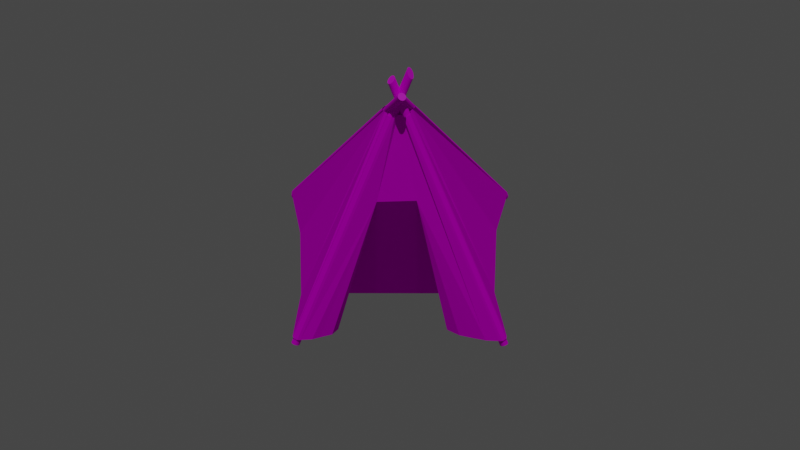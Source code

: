 # Source: camp.blend  (saved by Blender 2.81.16; exported with 4.5.12 LTS)
import bpy
from mathutils import Matrix  # noqa: F401  (used for matrix-valued properties, if any)

bpy.ops.wm.read_factory_settings(use_empty=True)
scene = bpy.context.scene
scene.name = 'Scene'

# ---- collections
col_collection_2 = bpy.data.collections.new('Collection 2'); scene.collection.children.link(col_collection_2)

# ---- images (referenced by path relative to the original .blend; pixels are not part of the script)
import os
ASSET_DIR = os.environ.get("B2B_ASSET_DIR", "")  # directory of the original .blend (textures are referenced by path, not embedded)
HERE = os.path.dirname(os.path.abspath(__file__))  # packed textures are extracted next to this script under _unpacked/

def load_image(name, relpath, width, height, colorspace="sRGB"):
    """Load a texture the original file referenced (path relative to the .blend, or extracted next to this script)."""
    p = next((c for c in (os.path.join(HERE, relpath), os.path.join(ASSET_DIR, relpath)) if relpath and os.path.exists(c)), "")
    if p:
        img = bpy.data.images.load(p, check_existing=True)
        img.name = name
    else:  # same state as the original file: an image datablock whose file is absent (Cycles renders it pink)
        img = bpy.data.images.new(name, width, height)
        img.source = "FILE"
        img.filepath = "//" + (relpath or name)
    img.colorspace_settings.name = colorspace
    return img
img_bark_jpg = load_image('bark.jpg', 'bark.jpg', 1024, 1024, 'sRGB')
img_crosswood_jpg = load_image('crosswood.jpg', 'crosswood.jpg', 1024, 1024, 'sRGB')
img_buckskin_jpg = load_image('buckskin.jpg', 'buckskin.jpg', 1024, 1024, 'sRGB')

# ---- materials (node trees are filled in below, after node groups)
mat_material_004 = bpy.data.materials.new('Material.004')
mat_material_004.use_transparent_shadow = False
mat_material_003 = bpy.data.materials.new('Material.003')
mat_material_003.use_transparent_shadow = False
mat_material_001 = bpy.data.materials.new('Material.001')
mat_material_001.use_transparent_shadow = False

# ---- material node trees
mat_material_004.use_nodes = True; mat_material_004.node_tree.nodes.clear()
_N = mat_material_004.node_tree.nodes; _L = mat_material_004.node_tree.links
n0 = _N.new('ShaderNodeOutputMaterial'); n0.name = 'Material Output'; n0.location = (300, 300)
n1 = _N.new('ShaderNodeBsdfPrincipled'); n1.name = 'Principled BSDF'; n1.location = (10, 300)
n1.distribution = 'GGX'
n1.subsurface_method = 'BURLEY'
n1.inputs[3].default_value = 1.45
n1.inputs[13].default_value = 0.0
n1.inputs[27].default_value = (0.0, 0.0, 0.0, 1.0)
n1.inputs[28].default_value = 1.0
n2 = _N.new('ShaderNodeTexImage'); n2.name = 'Image Texture'; n2.location = (-280, 280)
n2.image = img_bark_jpg
_L.new(n1.outputs[0], n0.inputs[0])
_L.new(n2.outputs[0], n1.inputs[0])
n0.is_active_output = True
mat_material_003.use_nodes = True; mat_material_003.node_tree.nodes.clear()
_N = mat_material_003.node_tree.nodes; _L = mat_material_003.node_tree.links
n0 = _N.new('ShaderNodeOutputMaterial'); n0.name = 'Material Output'; n0.location = (300, 300)
n1 = _N.new('ShaderNodeBsdfPrincipled'); n1.name = 'Principled BSDF'; n1.location = (10, 300)
n1.distribution = 'GGX'
n1.subsurface_method = 'BURLEY'
n1.inputs[3].default_value = 1.45
n1.inputs[27].default_value = (0.0, 0.0, 0.0, 1.0)
n1.inputs[28].default_value = 1.0
n2 = _N.new('ShaderNodeTexImage'); n2.name = 'Image Texture'; n2.location = (-280, 280)
n2.image = img_crosswood_jpg
_L.new(n1.outputs[0], n0.inputs[0])
_L.new(n2.outputs[0], n1.inputs[0])
n0.is_active_output = True
mat_material_001.use_nodes = True; mat_material_001.node_tree.nodes.clear()
_N = mat_material_001.node_tree.nodes; _L = mat_material_001.node_tree.links
n0 = _N.new('ShaderNodeOutputMaterial'); n0.name = 'Material Output'; n0.location = (300, 300)
n1 = _N.new('ShaderNodeBsdfPrincipled'); n1.name = 'Principled BSDF'; n1.location = (10, 300)
n1.distribution = 'GGX'
n1.subsurface_method = 'BURLEY'
n1.inputs[3].default_value = 1.45
n1.inputs[13].default_value = 0.0
n1.inputs[27].default_value = (0.0, 0.0, 0.0, 1.0)
n1.inputs[28].default_value = 1.0
n2 = _N.new('ShaderNodeTexImage'); n2.name = 'Image Texture'; n2.location = (-280, 280)
n2.image = img_buckskin_jpg
_L.new(n1.outputs[0], n0.inputs[0])
_L.new(n2.outputs[0], n1.inputs[0])
n0.is_active_output = True

# ---- world
world_world = bpy.data.worlds.new('World'); scene.world = world_world
world_world.use_nodes = True; world_world.node_tree.nodes.clear()
_N = world_world.node_tree.nodes; _L = world_world.node_tree.links
n0 = _N.new('ShaderNodeOutputWorld'); n0.name = 'World Output'; n0.location = (300, 300)
n1 = _N.new('ShaderNodeBackground'); n1.name = 'Background'; n1.location = (10, 300)
n1.inputs[0].default_value = (0.05088, 0.05088, 0.05088, 1.0)
_L.new(n1.outputs[0], n0.inputs[0])
n0.is_active_output = True
world_world.color = (0.05088, 0.05088, 0.05088)
world_world.use_sun_shadow = False
world_world.sun_shadow_jitter_overblur = 0.0

# ---- cameras
cam_camera_002 = bpy.data.cameras.new('Camera.002')
cam_camera_002.type = 'ORTHO'
cam_camera_002.ortho_scale = 7.2
cam_camera = bpy.data.cameras.new('Camera')
cam_camera.type = 'ORTHO'

# ---- lights
light_sun = bpy.data.lights.new('Sun', 'SUN')
light_sun.transmission_factor = 0.0
light_sun.energy = 1.0
light_sun.shadow_soft_size = 0.125

# ---- meshes
me_cylinder_001 = bpy.data.meshes.new('Cylinder.001')
me_cylinder_001.from_pydata([(0.0, 1.0, -1.0), (12.79, 1.0, 1.414), (0.1951, 0.9808, -1.0), (12.98, 0.9808, 1.414), (0.3827, 0.9239, -1.0), (13.17, 0.9239, 1.415), (0.5556, 0.8315, -1.0), (13.35, 0.8315, 1.417), (0.7071, 0.7071, -1.0), (13.5, 0.7071, 1.42), (0.8315, 0.5556, -1.0), (13.62, 0.5556, 1.423), (0.9239, 0.3827, -1.0), (13.71, 0.3827, 1.427), (0.9808, 0.1951, -1.0), (13.77, 0.1951, 1.43), (1.0, 7.55e-08, -1.0), (13.79, 1.105e-06, 1.434), (0.9808, -0.1951, -1.0), (13.77, -0.1951, 1.438), (0.9239, -0.3827, -1.0), (13.71, -0.3827, 1.442), (0.8315, -0.5556, -1.0), (13.62, -0.5556, 1.446), (0.7071, -0.7071, -1.0), (13.5, -0.7071, 1.449), (0.5556, -0.8315, -1.0), (13.35, -0.8315, 1.452), (0.3827, -0.9239, -1.0), (13.17, -0.9239, 1.453), (0.1951, -0.9808, -1.0), (12.98, -0.9808, 1.455), (-3.258e-07, -1.0, -1.0), (12.79, -1.0, 1.455), (-0.1951, -0.9808, -1.0), (12.59, -0.9808, 1.455), (-0.3827, -0.9239, -1.0), (12.41, -0.9239, 1.453), (-0.5556, -0.8315, -1.0), (12.23, -0.8315, 1.452), (-0.7071, -0.7071, -1.0), (12.08, -0.7071, 1.449), (-0.8315, -0.5556, -1.0), (11.96, -0.5556, 1.446), (-0.9239, -0.3827, -1.0), (11.87, -0.3827, 1.442), (-0.9808, -0.1951, -1.0), (11.81, -0.1951, 1.438), (-1.0, 9.656e-07, -1.0), (11.79, 2.121e-06, 1.434), (-0.9808, 0.1951, -1.0), (11.81, 0.1951, 1.43), (-0.9239, 0.3827, -1.0), (11.87, 0.3827, 1.427), (-0.8315, 0.5556, -1.0), (11.96, 0.5556, 1.423), (-0.7071, 0.7071, -1.0), (12.08, 0.7071, 1.42), (-0.5556, 0.8315, -1.0), (12.23, 0.8315, 1.417), (-0.3827, 0.9239, -1.0), (12.41, 0.9239, 1.415), (-0.1951, 0.9808, -1.0), (12.59, 0.9808, 1.414)], [], [(0, 1, 3, 2), (2, 3, 5, 4), (4, 5, 7, 6), (6, 7, 9, 8), (8, 9, 11, 10), (10, 11, 13, 12), (12, 13, 15, 14), (14, 15, 17, 16), (16, 17, 19, 18), (18, 19, 21, 20), (20, 21, 23, 22), (22, 23, 25, 24), (24, 25, 27, 26), (26, 27, 29, 28), (28, 29, 31, 30), (30, 31, 33, 32), (32, 33, 35, 34), (34, 35, 37, 36), (36, 37, 39, 38), (38, 39, 41, 40), (40, 41, 43, 42), (42, 43, 45, 44), (44, 45, 47, 46), (46, 47, 49, 48), (48, 49, 51, 50), (50, 51, 53, 52), (52, 53, 55, 54), (54, 55, 57, 56), (56, 57, 59, 58), (58, 59, 61, 60), (3, 1, 63, 61, 59, 57, 55, 53, 51, 49, 47, 45, 43, 41, 39, 37, 35, 33, 31, 29, 27, 25, 23, 21, 19, 17, 15, 13, 11, 9, 7, 5), (60, 61, 63, 62), (62, 63, 1, 0), (0, 2, 4, 6, 8, 10, 12, 14, 16, 18, 20, 22, 24, 26, 28, 30, 32, 34, 36, 38, 40, 42, 44, 46, 48, 50, 52, 54, 56, 58, 60, 62)])
me_cylinder_001.polygons.foreach_set('material_index', [0, 0, 0, 0, 0, 0, 0, 0, 0, 0, 0, 0, 0, 0, 0, 0, 0, 0, 0, 0, 0, 0, 0, 0, 0, 0, 0, 0, 0, 0, 1, 0, 0, 0])
_uv = me_cylinder_001.uv_layers.new(name='UVMap')
_uv.uv.foreach_set('vector', [0.6088, -0.8376, 0.6088, 1.902, 0.602, 1.902, 0.602, -0.8376, 0.602, -0.8376, 0.602, 1.902, 0.5952, 1.902, 0.5952, -0.8376, 0.5952, -0.8376, 0.5952, 1.902, 0.5884, 1.902, 0.5884, -0.8376, 0.5884, -0.8376, 0.5884, 1.902, 0.5816, 1.902, 0.5816, -0.8376, 0.5816, -0.8376, 0.5816, 1.902, 0.5748, 1.902, 0.5748, -0.8376, 0.5748, -0.8376, 0.5748, 1.902, 0.568, 1.902, 0.568, -0.8376, 0.568, -0.8376, 0.568, 1.902, 0.5612, 1.902, 0.5612, -0.8376, 0.5612, -0.8376, 0.5612, 1.902, 0.5544, 1.902, 0.5544, -0.8376, 0.5544, -0.8376, 0.5544, 1.902, 0.5476, 1.902, 0.5476, -0.8376, 0.5476, -0.8376, 0.5476, 1.902, 0.5408, 1.902, 0.5408, -0.8376, 0.5408, -0.8376, 0.5408, 1.902, 0.534, 1.902, 0.534, -0.8376, 0.534, -0.8376, 0.534, 1.902, 0.5272, 1.902, 0.5272, -0.8376, 0.5272, -0.8376, 0.5272, 1.902, 0.5204, 1.902, 0.5204, -0.8376, 0.5204, -0.8376, 0.5204, 1.902, 0.5136, 1.902, 0.5136, -0.8376, 0.5136, -0.8376, 0.5136, 1.902, 0.5068, 1.902, 0.5068, -0.8376, 0.5068, -0.8376, 0.5068, 1.902, 0.5, 1.902, 0.5, -0.8376, 0.5, -0.8376, 0.5, 1.902, 0.4932, 1.902, 0.4932, -0.8376, 0.4932, -0.8376, 0.4932, 1.902, 0.4864, 1.902, 0.4864, -0.8376, 0.4864, -0.8376, 0.4864, 1.902, 0.4796, 1.902, 0.4796, -0.8376, 0.4796, -0.8376, 0.4796, 1.902, 0.4728, 1.902, 0.4728, -0.8376, 0.4728, -0.8376, 0.4728, 1.902, 0.466, 1.902, 0.466, -0.8376, 0.466, -0.8376, 0.466, 1.902, 0.4592, 1.902, 0.4592, -0.8376, 0.4592, -0.8376, 0.4592, 1.902, 0.4524, 1.902, 0.4524, -0.8376, 0.4524, -0.8376, 0.4524, 1.902, 0.4456, 1.902, 0.4456, -0.8376, 0.4456, -0.8376, 0.4456, 1.902, 0.4388, 1.902, 0.4388, -0.8376, 0.4388, -0.8376, 0.4388, 1.902, 0.432, 1.902, 0.432, -0.8376, 0.432, -0.8376, 0.432, 1.902, 0.4252, 1.902, 0.4252, -0.8376, 0.4252, -0.8376, 0.4252, 1.902, 0.4184, 1.902, 0.4184, -0.8376, 0.4184, -0.8376, 0.4184, 1.902, 0.4116, 1.902, 0.4116, -0.8376, 0.4116, -0.8376, 0.4116, 1.902, 0.4048, 1.902, 0.4048, -0.8376, 0.5262, 0.7243, 0.49, 0.7287, 0.4538, 0.7243, 0.4191, 0.7112, 0.387, 0.69, 0.3589, 0.6615, 0.3359, 0.6268, 0.3188, 0.5871, 0.3082, 0.5441, 0.3046, 0.4994, 0.3082, 0.4547, 0.3188, 0.4116, 0.3359, 0.372, 0.3589, 0.3373, 0.387, 0.3088, 0.4191, 0.2876, 0.4538, 0.2745, 0.49, 0.2701, 0.5262, 0.2745, 0.5609, 0.2876, 0.593, 0.3088, 0.6211, 0.3373, 0.6441, 0.372, 0.6612, 0.4116, 0.6718, 0.4547, 0.6754, 0.4994, 0.6718, 0.5441, 0.6612, 0.5871, 0.6441, 0.6268, 0.6211, 0.6615, 0.593, 0.69, 0.5609, 0.7112, 0.4048, -0.8376, 0.4048, 1.902, 0.398, 1.902, 0.398, -0.8376, 0.398, -0.8376, 0.398, 1.902, 0.3912, 1.902, 0.3912, -0.8376, 0.75, -0.01845, 0.7968, -0.02081, 0.8418, -0.02779, 0.8833, -0.03912, 0.9197, -0.05438, 0.9496, -0.07297, 0.9717, -0.09417, 0.9854, -0.1172, 0.99, -0.1411, 0.9854, -0.165, 0.9717, -0.1881, 0.9496, -0.2093, 0.9197, -0.2278, 0.8833, -0.2431, 0.8418, -0.2544, 0.7968, -0.2614, 0.75, -0.2638, 0.7032, -0.2614, 0.6582, -0.2544, 0.6167, -0.2431, 0.5803, -0.2278, 0.5504, -0.2093, 0.5283, -0.1881, 0.5146, -0.165, 0.51, -0.1411, 0.5146, -0.1172, 0.5283, -0.09417, 0.5504, -0.07297, 0.5803, -0.05438, 0.6167, -0.03912, 0.6582, -0.02779, 0.7032, -0.02081])
me_cylinder_001.materials.append(mat_material_004)
me_cylinder_001.materials.append(mat_material_003)
me_cylinder_001.use_remesh_fix_poles = True
me_cylinder_001.use_remesh_preserve_attributes = False
me_cylinder_001.use_mirror_vertex_groups = False
me_cylinder_001.update()
me_cylinder_002 = bpy.data.meshes.new('Cylinder.002')
me_cylinder_002.from_pydata([(0.0, 1.0, -1.0), (8.307, -1.289, 1.27), (0.1951, 0.9808, -1.0), (8.502, -1.308, 1.27), (0.3827, 0.9239, -1.0), (8.69, -1.365, 1.27), (0.5556, 0.8315, -1.0), (8.863, -1.458, 1.27), (0.7071, 0.7071, -1.0), (9.014, -1.582, 1.27), (0.8315, 0.5556, -1.0), (9.139, -1.734, 1.27), (0.9239, 0.3827, -1.0), (9.231, -1.906, 1.27), (0.9808, 0.1951, -1.0), (9.288, -2.094, 1.27), (1.0, 7.55e-08, -1.0), (9.307, -2.289, 1.27), (0.9808, -0.1951, -1.0), (9.288, -2.484, 1.27), (0.9239, -0.3827, -1.0), (9.231, -2.672, 1.27), (0.8315, -0.5556, -1.0), (9.139, -2.845, 1.27), (0.7071, -0.7071, -1.0), (9.014, -2.996, 1.27), (0.5556, -0.8315, -1.0), (8.863, -3.121, 1.27), (0.3827, -0.9239, -1.0), (8.69, -3.213, 1.27), (0.1951, -0.9808, -1.0), (8.502, -3.27, 1.27), (-3.258e-07, -1.0, -1.0), (8.307, -3.289, 1.27), (-0.1951, -0.9808, -1.0), (8.112, -3.27, 1.27), (-0.3827, -0.9239, -1.0), (7.925, -3.213, 1.27), (-0.5556, -0.8315, -1.0), (7.752, -3.121, 1.27), (-0.7071, -0.7071, -1.0), (7.6, -2.996, 1.27), (-0.8315, -0.5556, -1.0), (7.476, -2.845, 1.27), (-0.9239, -0.3827, -1.0), (7.383, -2.672, 1.27), (-0.9808, -0.1951, -1.0), (7.327, -2.484, 1.27), (-1.0, 9.656e-07, -1.0), (7.307, -2.289, 1.27), (-0.9808, 0.1951, -1.0), (7.327, -2.094, 1.27), (-0.9239, 0.3827, -1.0), (7.383, -1.906, 1.27), (-0.8315, 0.5556, -1.0), (7.476, -1.734, 1.27), (-0.7071, 0.7071, -1.0), (7.6, -1.582, 1.27), (-0.5556, 0.8315, -1.0), (7.752, -1.458, 1.27), (-0.3827, 0.9239, -1.0), (7.925, -1.365, 1.27), (-0.1951, 0.9808, -1.0), (8.112, -1.308, 1.27)], [], [(0, 1, 3, 2), (2, 3, 5, 4), (4, 5, 7, 6), (6, 7, 9, 8), (8, 9, 11, 10), (10, 11, 13, 12), (12, 13, 15, 14), (14, 15, 17, 16), (16, 17, 19, 18), (18, 19, 21, 20), (20, 21, 23, 22), (22, 23, 25, 24), (24, 25, 27, 26), (26, 27, 29, 28), (28, 29, 31, 30), (30, 31, 33, 32), (32, 33, 35, 34), (34, 35, 37, 36), (36, 37, 39, 38), (38, 39, 41, 40), (40, 41, 43, 42), (42, 43, 45, 44), (44, 45, 47, 46), (46, 47, 49, 48), (48, 49, 51, 50), (50, 51, 53, 52), (52, 53, 55, 54), (54, 55, 57, 56), (56, 57, 59, 58), (58, 59, 61, 60), (3, 1, 63, 61, 59, 57, 55, 53, 51, 49, 47, 45, 43, 41, 39, 37, 35, 33, 31, 29, 27, 25, 23, 21, 19, 17, 15, 13, 11, 9, 7, 5), (60, 61, 63, 62), (62, 63, 1, 0), (0, 2, 4, 6, 8, 10, 12, 14, 16, 18, 20, 22, 24, 26, 28, 30, 32, 34, 36, 38, 40, 42, 44, 46, 48, 50, 52, 54, 56, 58, 60, 62)])
me_cylinder_002.polygons.foreach_set('material_index', [0, 0, 0, 0, 0, 0, 0, 0, 0, 0, 0, 0, 0, 0, 0, 0, 0, 0, 0, 0, 0, 0, 0, 0, 0, 0, 0, 0, 0, 0, 1, 0, 0, 0])
_uv = me_cylinder_002.uv_layers.new(name='UVMap')
_uv.uv.foreach_set('vector', [0.6088, -0.8376, 0.6088, 1.902, 0.602, 1.902, 0.602, -0.8376, 0.602, -0.8376, 0.602, 1.902, 0.5952, 1.902, 0.5952, -0.8376, 0.5952, -0.8376, 0.5952, 1.902, 0.5884, 1.902, 0.5884, -0.8376, 0.5884, -0.8376, 0.5884, 1.902, 0.5816, 1.902, 0.5816, -0.8376, 0.5816, -0.8376, 0.5816, 1.902, 0.5748, 1.902, 0.5748, -0.8376, 0.5748, -0.8376, 0.5748, 1.902, 0.568, 1.902, 0.568, -0.8376, 0.568, -0.8376, 0.568, 1.902, 0.5612, 1.902, 0.5612, -0.8376, 0.5612, -0.8376, 0.5612, 1.902, 0.5544, 1.902, 0.5544, -0.8376, 0.5544, -0.8376, 0.5544, 1.902, 0.5476, 1.902, 0.5476, -0.8376, 0.5476, -0.8376, 0.5476, 1.902, 0.5408, 1.902, 0.5408, -0.8376, 0.5408, -0.8376, 0.5408, 1.902, 0.534, 1.902, 0.534, -0.8376, 0.534, -0.8376, 0.534, 1.902, 0.5272, 1.902, 0.5272, -0.8376, 0.5272, -0.8376, 0.5272, 1.902, 0.5204, 1.902, 0.5204, -0.8376, 0.5204, -0.8376, 0.5204, 1.902, 0.5136, 1.902, 0.5136, -0.8376, 0.5136, -0.8376, 0.5136, 1.902, 0.5068, 1.902, 0.5068, -0.8376, 0.5068, -0.8376, 0.5068, 1.902, 0.5, 1.902, 0.5, -0.8376, 0.5, -0.8376, 0.5, 1.902, 0.4932, 1.902, 0.4932, -0.8376, 0.4932, -0.8376, 0.4932, 1.902, 0.4864, 1.902, 0.4864, -0.8376, 0.4864, -0.8376, 0.4864, 1.902, 0.4796, 1.902, 0.4796, -0.8376, 0.4796, -0.8376, 0.4796, 1.902, 0.4728, 1.902, 0.4728, -0.8376, 0.4728, -0.8376, 0.4728, 1.902, 0.466, 1.902, 0.466, -0.8376, 0.466, -0.8376, 0.466, 1.902, 0.4592, 1.902, 0.4592, -0.8376, 0.4592, -0.8376, 0.4592, 1.902, 0.4524, 1.902, 0.4524, -0.8376, 0.4524, -0.8376, 0.4524, 1.902, 0.4456, 1.902, 0.4456, -0.8376, 0.4456, -0.8376, 0.4456, 1.902, 0.4388, 1.902, 0.4388, -0.8376, 0.4388, -0.8376, 0.4388, 1.902, 0.432, 1.902, 0.432, -0.8376, 0.432, -0.8376, 0.432, 1.902, 0.4252, 1.902, 0.4252, -0.8376, 0.4252, -0.8376, 0.4252, 1.902, 0.4184, 1.902, 0.4184, -0.8376, 0.4184, -0.8376, 0.4184, 1.902, 0.4116, 1.902, 0.4116, -0.8376, 0.4116, -0.8376, 0.4116, 1.902, 0.4048, 1.902, 0.4048, -0.8376, 0.5262, 0.7243, 0.49, 0.7287, 0.4538, 0.7243, 0.4191, 0.7112, 0.387, 0.69, 0.3589, 0.6615, 0.3359, 0.6268, 0.3188, 0.5871, 0.3082, 0.5441, 0.3046, 0.4994, 0.3082, 0.4547, 0.3188, 0.4116, 0.3359, 0.372, 0.3589, 0.3373, 0.387, 0.3088, 0.4191, 0.2876, 0.4538, 0.2745, 0.49, 0.2701, 0.5262, 0.2745, 0.5609, 0.2876, 0.593, 0.3088, 0.6211, 0.3373, 0.6441, 0.372, 0.6612, 0.4116, 0.6718, 0.4547, 0.6754, 0.4994, 0.6718, 0.5441, 0.6612, 0.5871, 0.6441, 0.6268, 0.6211, 0.6615, 0.593, 0.69, 0.5609, 0.7112, 0.4048, -0.8376, 0.4048, 1.902, 0.398, 1.902, 0.398, -0.8376, 0.398, -0.8376, 0.398, 1.902, 0.3912, 1.902, 0.3912, -0.8376, 0.75, -0.01845, 0.7968, -0.02081, 0.8418, -0.02779, 0.8833, -0.03912, 0.9197, -0.05438, 0.9496, -0.07297, 0.9717, -0.09417, 0.9854, -0.1172, 0.99, -0.1411, 0.9854, -0.165, 0.9717, -0.1881, 0.9496, -0.2093, 0.9197, -0.2278, 0.8833, -0.2431, 0.8418, -0.2544, 0.7968, -0.2614, 0.75, -0.2638, 0.7032, -0.2614, 0.6582, -0.2544, 0.6167, -0.2431, 0.5803, -0.2278, 0.5504, -0.2093, 0.5283, -0.1881, 0.5146, -0.165, 0.51, -0.1411, 0.5146, -0.1172, 0.5283, -0.09417, 0.5504, -0.07297, 0.5803, -0.05438, 0.6167, -0.03912, 0.6582, -0.02779, 0.7032, -0.02081])
me_cylinder_002.materials.append(mat_material_004)
me_cylinder_002.materials.append(mat_material_003)
me_cylinder_002.use_remesh_fix_poles = True
me_cylinder_002.use_remesh_preserve_attributes = False
me_cylinder_002.use_mirror_vertex_groups = False
me_cylinder_002.update()
me_cylinder_003 = bpy.data.meshes.new('Cylinder.003')
me_cylinder_003.from_pydata([(0.0, 1.0, -1.0), (9.372, 2.313, 1.381), (0.1951, 0.9808, -1.0), (9.567, 2.294, 1.381), (0.3827, 0.9239, -1.0), (9.755, 2.237, 1.381), (0.5556, 0.8315, -1.0), (9.928, 2.145, 1.381), (0.7071, 0.7071, -1.0), (10.08, 2.02, 1.381), (0.8315, 0.5556, -1.0), (10.2, 1.869, 1.381), (0.9239, 0.3827, -1.0), (10.3, 1.696, 1.381), (0.9808, 0.1951, -1.0), (10.35, 1.508, 1.381), (1.0, 7.55e-08, -1.0), (10.37, 1.313, 1.381), (0.9808, -0.1951, -1.0), (10.35, 1.118, 1.381), (0.9239, -0.3827, -1.0), (10.3, 0.9306, 1.381), (0.8315, -0.5556, -1.0), (10.2, 0.7577, 1.381), (0.7071, -0.7071, -1.0), (10.08, 0.6061, 1.381), (0.5556, -0.8315, -1.0), (9.928, 0.4818, 1.381), (0.3827, -0.9239, -1.0), (9.755, 0.3894, 1.381), (0.1951, -0.9808, -1.0), (9.567, 0.3325, 1.381), (-3.258e-07, -1.0, -1.0), (9.372, 0.3132, 1.381), (-0.1951, -0.9808, -1.0), (9.177, 0.3325, 1.381), (-0.3827, -0.9239, -1.0), (8.99, 0.3894, 1.381), (-0.5556, -0.8315, -1.0), (8.817, 0.4818, 1.381), (-0.7071, -0.7071, -1.0), (8.665, 0.6061, 1.381), (-0.8315, -0.5556, -1.0), (8.541, 0.7577, 1.381), (-0.9239, -0.3827, -1.0), (8.448, 0.9306, 1.381), (-0.9808, -0.1951, -1.0), (8.392, 1.118, 1.381), (-1.0, 9.656e-07, -1.0), (8.372, 1.313, 1.381), (-0.9808, 0.1951, -1.0), (8.392, 1.508, 1.381), (-0.9239, 0.3827, -1.0), (8.448, 1.696, 1.381), (-0.8315, 0.5556, -1.0), (8.541, 1.869, 1.381), (-0.7071, 0.7071, -1.0), (8.665, 2.02, 1.381), (-0.5556, 0.8315, -1.0), (8.817, 2.145, 1.381), (-0.3827, 0.9239, -1.0), (8.99, 2.237, 1.381), (-0.1951, 0.9808, -1.0), (9.177, 2.294, 1.381)], [], [(0, 1, 3, 2), (2, 3, 5, 4), (4, 5, 7, 6), (6, 7, 9, 8), (8, 9, 11, 10), (10, 11, 13, 12), (12, 13, 15, 14), (14, 15, 17, 16), (16, 17, 19, 18), (18, 19, 21, 20), (20, 21, 23, 22), (22, 23, 25, 24), (24, 25, 27, 26), (26, 27, 29, 28), (28, 29, 31, 30), (30, 31, 33, 32), (32, 33, 35, 34), (34, 35, 37, 36), (36, 37, 39, 38), (38, 39, 41, 40), (40, 41, 43, 42), (42, 43, 45, 44), (44, 45, 47, 46), (46, 47, 49, 48), (48, 49, 51, 50), (50, 51, 53, 52), (52, 53, 55, 54), (54, 55, 57, 56), (56, 57, 59, 58), (58, 59, 61, 60), (3, 1, 63, 61, 59, 57, 55, 53, 51, 49, 47, 45, 43, 41, 39, 37, 35, 33, 31, 29, 27, 25, 23, 21, 19, 17, 15, 13, 11, 9, 7, 5), (60, 61, 63, 62), (62, 63, 1, 0), (0, 2, 4, 6, 8, 10, 12, 14, 16, 18, 20, 22, 24, 26, 28, 30, 32, 34, 36, 38, 40, 42, 44, 46, 48, 50, 52, 54, 56, 58, 60, 62)])
me_cylinder_003.polygons.foreach_set('material_index', [0, 0, 0, 0, 0, 0, 0, 0, 0, 0, 0, 0, 0, 0, 0, 0, 0, 0, 0, 0, 0, 0, 0, 0, 0, 0, 0, 0, 0, 0, 1, 0, 0, 0])
_uv = me_cylinder_003.uv_layers.new(name='UVMap')
_uv.uv.foreach_set('vector', [0.6088, -0.8376, 0.6088, 1.902, 0.602, 1.902, 0.602, -0.8376, 0.602, -0.8376, 0.602, 1.902, 0.5952, 1.902, 0.5952, -0.8376, 0.5952, -0.8376, 0.5952, 1.902, 0.5884, 1.902, 0.5884, -0.8376, 0.5884, -0.8376, 0.5884, 1.902, 0.5816, 1.902, 0.5816, -0.8376, 0.5816, -0.8376, 0.5816, 1.902, 0.5748, 1.902, 0.5748, -0.8376, 0.5748, -0.8376, 0.5748, 1.902, 0.568, 1.902, 0.568, -0.8376, 0.568, -0.8376, 0.568, 1.902, 0.5612, 1.902, 0.5612, -0.8376, 0.5612, -0.8376, 0.5612, 1.902, 0.5544, 1.902, 0.5544, -0.8376, 0.5544, -0.8376, 0.5544, 1.902, 0.5476, 1.902, 0.5476, -0.8376, 0.5476, -0.8376, 0.5476, 1.902, 0.5408, 1.902, 0.5408, -0.8376, 0.5408, -0.8376, 0.5408, 1.902, 0.534, 1.902, 0.534, -0.8376, 0.534, -0.8376, 0.534, 1.902, 0.5272, 1.902, 0.5272, -0.8376, 0.5272, -0.8376, 0.5272, 1.902, 0.5204, 1.902, 0.5204, -0.8376, 0.5204, -0.8376, 0.5204, 1.902, 0.5136, 1.902, 0.5136, -0.8376, 0.5136, -0.8376, 0.5136, 1.902, 0.5068, 1.902, 0.5068, -0.8376, 0.5068, -0.8376, 0.5068, 1.902, 0.5, 1.902, 0.5, -0.8376, 0.5, -0.8376, 0.5, 1.902, 0.4932, 1.902, 0.4932, -0.8376, 0.4932, -0.8376, 0.4932, 1.902, 0.4864, 1.902, 0.4864, -0.8376, 0.4864, -0.8376, 0.4864, 1.902, 0.4796, 1.902, 0.4796, -0.8376, 0.4796, -0.8376, 0.4796, 1.902, 0.4728, 1.902, 0.4728, -0.8376, 0.4728, -0.8376, 0.4728, 1.902, 0.466, 1.902, 0.466, -0.8376, 0.466, -0.8376, 0.466, 1.902, 0.4592, 1.902, 0.4592, -0.8376, 0.4592, -0.8376, 0.4592, 1.902, 0.4524, 1.902, 0.4524, -0.8376, 0.4524, -0.8376, 0.4524, 1.902, 0.4456, 1.902, 0.4456, -0.8376, 0.4456, -0.8376, 0.4456, 1.902, 0.4388, 1.902, 0.4388, -0.8376, 0.4388, -0.8376, 0.4388, 1.902, 0.432, 1.902, 0.432, -0.8376, 0.432, -0.8376, 0.432, 1.902, 0.4252, 1.902, 0.4252, -0.8376, 0.4252, -0.8376, 0.4252, 1.902, 0.4184, 1.902, 0.4184, -0.8376, 0.4184, -0.8376, 0.4184, 1.902, 0.4116, 1.902, 0.4116, -0.8376, 0.4116, -0.8376, 0.4116, 1.902, 0.4048, 1.902, 0.4048, -0.8376, 0.5262, 0.7243, 0.49, 0.7287, 0.4538, 0.7243, 0.4191, 0.7112, 0.387, 0.69, 0.3589, 0.6615, 0.3359, 0.6268, 0.3188, 0.5871, 0.3082, 0.5441, 0.3046, 0.4994, 0.3082, 0.4547, 0.3188, 0.4116, 0.3359, 0.372, 0.3589, 0.3373, 0.387, 0.3088, 0.4191, 0.2876, 0.4538, 0.2745, 0.49, 0.2701, 0.5262, 0.2745, 0.5609, 0.2876, 0.593, 0.3088, 0.6211, 0.3373, 0.6441, 0.372, 0.6612, 0.4116, 0.6718, 0.4547, 0.6754, 0.4994, 0.6718, 0.5441, 0.6612, 0.5871, 0.6441, 0.6268, 0.6211, 0.6615, 0.593, 0.69, 0.5609, 0.7112, 0.4048, -0.8376, 0.4048, 1.902, 0.398, 1.902, 0.398, -0.8376, 0.398, -0.8376, 0.398, 1.902, 0.3912, 1.902, 0.3912, -0.8376, 0.75, -0.01845, 0.7968, -0.02081, 0.8418, -0.02779, 0.8833, -0.03912, 0.9197, -0.05438, 0.9496, -0.07297, 0.9717, -0.09417, 0.9854, -0.1172, 0.99, -0.1411, 0.9854, -0.165, 0.9717, -0.1881, 0.9496, -0.2093, 0.9197, -0.2278, 0.8833, -0.2431, 0.8418, -0.2544, 0.7968, -0.2614, 0.75, -0.2638, 0.7032, -0.2614, 0.6582, -0.2544, 0.6167, -0.2431, 0.5803, -0.2278, 0.5504, -0.2093, 0.5283, -0.1881, 0.5146, -0.165, 0.51, -0.1411, 0.5146, -0.1172, 0.5283, -0.09417, 0.5504, -0.07297, 0.5803, -0.05438, 0.6167, -0.03912, 0.6582, -0.02779, 0.7032, -0.02081])
me_cylinder_003.materials.append(mat_material_004)
me_cylinder_003.materials.append(mat_material_003)
me_cylinder_003.use_remesh_fix_poles = True
me_cylinder_003.use_remesh_preserve_attributes = False
me_cylinder_003.use_mirror_vertex_groups = False
me_cylinder_003.update()
me_cylinder = bpy.data.meshes.new('Cylinder')
me_cylinder.from_pydata([(0.0, 1.0, -1.0), (12.79, 1.0, 1.529), (0.1951, 0.9808, -1.0), (12.98, 0.9808, 1.528), (0.3827, 0.9239, -1.0), (13.17, 0.9239, 1.526), (0.5556, 0.8315, -1.0), (13.35, 0.8315, 1.522), (0.7071, 0.7071, -1.0), (13.5, 0.7071, 1.518), (0.8315, 0.5556, -1.0), (13.62, 0.5556, 1.512), (0.9239, 0.3827, -1.0), (13.71, 0.3827, 1.505), (0.9808, 0.1951, -1.0), (13.77, 0.1951, 1.498), (1.0, 7.55e-08, -1.0), (13.79, 7.422e-07, 1.491), (0.9808, -0.1951, -1.0), (13.77, -0.1951, 1.483), (0.9239, -0.3827, -1.0), (13.71, -0.3827, 1.476), (0.8315, -0.5556, -1.0), (13.62, -0.5556, 1.469), (0.7071, -0.7071, -1.0), (13.5, -0.7071, 1.464), (0.5556, -0.8315, -1.0), (13.35, -0.8315, 1.459), (0.3827, -0.9239, -1.0), (13.17, -0.9239, 1.455), (0.1951, -0.9808, -1.0), (12.98, -0.9808, 1.453), (-3.258e-07, -1.0, -1.0), (12.79, -1.0, 1.452), (-0.1951, -0.9808, -1.0), (12.59, -0.9808, 1.453), (-0.3827, -0.9239, -1.0), (12.41, -0.9239, 1.455), (-0.5556, -0.8315, -1.0), (12.23, -0.8315, 1.459), (-0.7071, -0.7071, -1.0), (12.08, -0.7071, 1.464), (-0.8315, -0.5556, -1.0), (11.96, -0.5556, 1.469), (-0.9239, -0.3827, -1.0), (11.87, -0.3827, 1.476), (-0.9808, -0.1951, -1.0), (11.81, -0.1951, 1.483), (-1.0, 9.656e-07, -1.0), (11.79, 1.76e-06, 1.491), (-0.9808, 0.1951, -1.0), (11.81, 0.1951, 1.498), (-0.9239, 0.3827, -1.0), (11.87, 0.3827, 1.505), (-0.8315, 0.5556, -1.0), (11.96, 0.5556, 1.512), (-0.7071, 0.7071, -1.0), (12.08, 0.7071, 1.518), (-0.5556, 0.8315, -1.0), (12.23, 0.8315, 1.522), (-0.3827, 0.9239, -1.0), (12.41, 0.9239, 1.526), (-0.1951, 0.9808, -1.0), (12.59, 0.9808, 1.528)], [], [(0, 1, 3, 2), (2, 3, 5, 4), (4, 5, 7, 6), (6, 7, 9, 8), (8, 9, 11, 10), (10, 11, 13, 12), (12, 13, 15, 14), (14, 15, 17, 16), (16, 17, 19, 18), (18, 19, 21, 20), (20, 21, 23, 22), (22, 23, 25, 24), (24, 25, 27, 26), (26, 27, 29, 28), (28, 29, 31, 30), (30, 31, 33, 32), (32, 33, 35, 34), (34, 35, 37, 36), (36, 37, 39, 38), (38, 39, 41, 40), (40, 41, 43, 42), (42, 43, 45, 44), (44, 45, 47, 46), (46, 47, 49, 48), (48, 49, 51, 50), (50, 51, 53, 52), (52, 53, 55, 54), (54, 55, 57, 56), (56, 57, 59, 58), (58, 59, 61, 60), (3, 1, 63, 61, 59, 57, 55, 53, 51, 49, 47, 45, 43, 41, 39, 37, 35, 33, 31, 29, 27, 25, 23, 21, 19, 17, 15, 13, 11, 9, 7, 5), (60, 61, 63, 62), (62, 63, 1, 0), (0, 2, 4, 6, 8, 10, 12, 14, 16, 18, 20, 22, 24, 26, 28, 30, 32, 34, 36, 38, 40, 42, 44, 46, 48, 50, 52, 54, 56, 58, 60, 62)])
me_cylinder.polygons.foreach_set('material_index', [0, 0, 0, 0, 0, 0, 0, 0, 0, 0, 0, 0, 0, 0, 0, 0, 0, 0, 0, 0, 0, 0, 0, 0, 0, 0, 0, 0, 0, 0, 1, 0, 0, 0])
_uv = me_cylinder.uv_layers.new(name='UVMap')
_uv.uv.foreach_set('vector', [0.6088, -0.8376, 0.6088, 1.902, 0.602, 1.902, 0.602, -0.8376, 0.602, -0.8376, 0.602, 1.902, 0.5952, 1.902, 0.5952, -0.8376, 0.5952, -0.8376, 0.5952, 1.902, 0.5884, 1.902, 0.5884, -0.8376, 0.5884, -0.8376, 0.5884, 1.902, 0.5816, 1.902, 0.5816, -0.8376, 0.5816, -0.8376, 0.5816, 1.902, 0.5748, 1.902, 0.5748, -0.8376, 0.5748, -0.8376, 0.5748, 1.902, 0.568, 1.902, 0.568, -0.8376, 0.568, -0.8376, 0.568, 1.902, 0.5612, 1.902, 0.5612, -0.8376, 0.5612, -0.8376, 0.5612, 1.902, 0.5544, 1.902, 0.5544, -0.8376, 0.5544, -0.8376, 0.5544, 1.902, 0.5476, 1.902, 0.5476, -0.8376, 0.5476, -0.8376, 0.5476, 1.902, 0.5408, 1.902, 0.5408, -0.8376, 0.5408, -0.8376, 0.5408, 1.902, 0.534, 1.902, 0.534, -0.8376, 0.534, -0.8376, 0.534, 1.902, 0.5272, 1.902, 0.5272, -0.8376, 0.5272, -0.8376, 0.5272, 1.902, 0.5204, 1.902, 0.5204, -0.8376, 0.5204, -0.8376, 0.5204, 1.902, 0.5136, 1.902, 0.5136, -0.8376, 0.5136, -0.8376, 0.5136, 1.902, 0.5068, 1.902, 0.5068, -0.8376, 0.5068, -0.8376, 0.5068, 1.902, 0.5, 1.902, 0.5, -0.8376, 0.5, -0.8376, 0.5, 1.902, 0.4932, 1.902, 0.4932, -0.8376, 0.4932, -0.8376, 0.4932, 1.902, 0.4864, 1.902, 0.4864, -0.8376, 0.4864, -0.8376, 0.4864, 1.902, 0.4796, 1.902, 0.4796, -0.8376, 0.4796, -0.8376, 0.4796, 1.902, 0.4728, 1.902, 0.4728, -0.8376, 0.4728, -0.8376, 0.4728, 1.902, 0.466, 1.902, 0.466, -0.8376, 0.466, -0.8376, 0.466, 1.902, 0.4592, 1.902, 0.4592, -0.8376, 0.4592, -0.8376, 0.4592, 1.902, 0.4524, 1.902, 0.4524, -0.8376, 0.4524, -0.8376, 0.4524, 1.902, 0.4456, 1.902, 0.4456, -0.8376, 0.4456, -0.8376, 0.4456, 1.902, 0.4388, 1.902, 0.4388, -0.8376, 0.4388, -0.8376, 0.4388, 1.902, 0.432, 1.902, 0.432, -0.8376, 0.432, -0.8376, 0.432, 1.902, 0.4252, 1.902, 0.4252, -0.8376, 0.4252, -0.8376, 0.4252, 1.902, 0.4184, 1.902, 0.4184, -0.8376, 0.4184, -0.8376, 0.4184, 1.902, 0.4116, 1.902, 0.4116, -0.8376, 0.4116, -0.8376, 0.4116, 1.902, 0.4048, 1.902, 0.4048, -0.8376, 0.5262, 0.7243, 0.49, 0.7287, 0.4538, 0.7243, 0.4191, 0.7112, 0.387, 0.69, 0.3589, 0.6615, 0.3359, 0.6268, 0.3188, 0.5871, 0.3082, 0.5441, 0.3046, 0.4994, 0.3082, 0.4547, 0.3188, 0.4116, 0.3359, 0.372, 0.3589, 0.3373, 0.387, 0.3088, 0.4191, 0.2876, 0.4538, 0.2745, 0.49, 0.2701, 0.5262, 0.2745, 0.5609, 0.2876, 0.593, 0.3088, 0.6211, 0.3373, 0.6441, 0.372, 0.6612, 0.4116, 0.6718, 0.4547, 0.6754, 0.4994, 0.6718, 0.5441, 0.6612, 0.5871, 0.6441, 0.6268, 0.6211, 0.6615, 0.593, 0.69, 0.5609, 0.7112, 0.4048, -0.8376, 0.4048, 1.902, 0.398, 1.902, 0.398, -0.8376, 0.398, -0.8376, 0.398, 1.902, 0.3912, 1.902, 0.3912, -0.8376, 0.75, -0.01845, 0.7968, -0.02081, 0.8418, -0.02779, 0.8833, -0.03912, 0.9197, -0.05438, 0.9496, -0.07297, 0.9717, -0.09417, 0.9854, -0.1172, 0.99, -0.1411, 0.9854, -0.165, 0.9717, -0.1881, 0.9496, -0.2093, 0.9197, -0.2278, 0.8833, -0.2431, 0.8418, -0.2544, 0.7968, -0.2614, 0.75, -0.2638, 0.7032, -0.2614, 0.6582, -0.2544, 0.6167, -0.2431, 0.5803, -0.2278, 0.5504, -0.2093, 0.5283, -0.1881, 0.5146, -0.165, 0.51, -0.1411, 0.5146, -0.1172, 0.5283, -0.09417, 0.5504, -0.07297, 0.5803, -0.05438, 0.6167, -0.03912, 0.6582, -0.02779, 0.7032, -0.02081])
me_cylinder.materials.append(mat_material_004)
me_cylinder.materials.append(mat_material_003)
me_cylinder.use_remesh_fix_poles = True
me_cylinder.use_remesh_preserve_attributes = False
me_cylinder.use_mirror_vertex_groups = False
me_cylinder.update()
me_plane_001 = bpy.data.meshes.new('Plane.001')
me_plane_001.from_pydata([(-0.9729, 0.9411, 0.04291), (-0.9589, 0.9615, 0.04291), (-0.9118, 0.9774, 0.04291), (-0.936, 0.9761, 0.04291), (-0.9749, 0.9144, 0.04291), (0.9259, 0.9615, 0.04291), (0.9475, 0.9496, 0.04291), (0.968, 0.9043, 0.04291), (0.9644, 0.9282, 0.04291), (0.8991, 0.9654, 0.04291), (0.9591, -0.9339, 0.04291), (0.945, -0.9542, 0.04291), (0.8979, -0.97, 0.04291), (0.9221, -0.9688, 0.04291), (0.9611, -0.9071, 0.04291), (-0.9251, -0.9562, 0.04291), (-0.9466, -0.944, 0.04291), (-0.9665, -0.8985, 0.04291), (-0.9631, -0.9224, 0.04291), (-0.8983, -0.9558, 0.04291), (-0.157, 0.09578, 1.947), (-0.1424, 0.1171, 1.947), (-0.09317, 0.1337, 1.947), (-0.1184, 0.1324, 1.947), (-0.159, 0.06783, 1.947), (0.09939, 0.1631, 1.947), (0.12, 0.1518, 1.947), (0.1395, 0.1086, 1.947), (0.136, 0.1314, 1.947), (0.07388, 0.1668, 1.947), (0.09217, 0.01344, 1.947), (0.07837, -0.006518, 1.947), (0.03209, -0.02201, 1.947), (0.05584, -0.02083, 1.947), (0.09412, 0.03967, 1.947), (-0.07427, -0.02775, 1.947), (-0.09481, -0.0161, 1.947), (-0.1138, 0.02743, 1.947), (-0.1106, 0.00451, 1.947), (-0.04867, -0.02738, 1.947), (-0.5558, -0.8162, 0.04291), (-0.01916, 0.005566, 1.947), (0.4226, -0.824, 0.04291), (0.008527, 0.007405, 1.947), (-0.8912, -0.3686, 0.04291), (-0.1368, 0.04795, 1.947), (-0.1492, 0.05905, 1.947), (-0.8993, 0.411, 0.04291), (0.8512, -0.3459, 0.04291), (0.08963, 0.05365, 1.947), (0.1116, 0.08217, 1.947), (0.8682, 0.4369, 0.04291), (-0.2102, -0.3584, 1.205), (0.1499, -0.3551, 1.215), (-0.6096, -0.885, 0.04291), (-0.717, -0.9206, 0.04291), (-0.7914, -0.9481, 0.04291), (0.7727, -0.9616, 0.04291), (0.6598, -0.9317, 0.04291), (0.5339, -0.8954, 0.04291), (-0.5128, -0.3708, 0.05529), (0.4525, -0.3621, 0.0444), (-0.3629, 0.9041, 0.04291), (0.321, 0.8898, 0.04291), (-0.02938, 0.09484, 1.947), (0.02078, 0.1062, 1.947)], [], [(18, 16, 36, 38), (7, 8, 28, 27), (0, 4, 24, 20), (17, 18, 38, 37), (10, 14, 34, 30), (1, 0, 20, 21), (4, 47, 46, 24), (11, 10, 30, 31), (3, 1, 21, 23), (12, 57, 53, 43, 32), (13, 11, 31, 33), (2, 3, 23, 22), (7, 51, 50, 27), (12, 13, 33, 32), (5, 9, 29, 25), (2, 62, 64, 22), (15, 19, 39, 35), (6, 5, 25, 26), (16, 15, 35, 36), (8, 6, 26, 28), (41, 52, 56, 19, 39), (43, 53, 52, 41), (45, 44, 17, 37), (46, 47, 44, 45), (49, 48, 14, 34), (50, 51, 48, 49), (56, 52, 55), (55, 52, 54), (54, 52, 40), (53, 59, 42), (59, 53, 58), (58, 53, 57), (52, 53, 61, 60), (64, 62, 63, 65), (65, 63, 9, 29)])
_uv = me_plane_001.uv_layers.new(name='UVMap')
_uv.uv.foreach_set('vector', [0.1811, 0.06066, 0.1695, 0.06066, 0.1158, 0.973, 0.1514, 0.973, 0.6, 0.05201, 0.5805, 0.05201, 0.5954, 0.9686, 0.6141, 0.9686, 0.3344, 0.05493, 0.3064, 0.05493, 0.294, 0.973, 0.3325, 0.973, 0.1918, 0.06066, 0.1811, 0.06066, 0.1514, 0.973, 0.1889, 0.973, 0.7644, 0.05996, 0.7288, 0.05996, 0.7354, 0.9734, 0.7701, 0.9734, 0.3617, 0.05493, 0.3344, 0.05493, 0.3325, 0.973, 0.3673, 0.973, 0.3064, 0.05493, 0.272, 0.05665, 0.2582, 0.973, 0.294, 0.973, 0.7996, 0.05996, 0.7644, 0.05996, 0.7701, 0.9734, 0.8038, 0.9734, 0.3885, 0.05493, 0.3617, 0.05493, 0.3673, 0.973, 0.3995, 0.973, 0.8689, 0.05996, 0.909, 0.05856, 0.9599, 0.5486, 0.8914, 0.9734, 0.8691, 0.9734, 0.8344, 0.05996, 0.7996, 0.05996, 0.8038, 0.9734, 0.8368, 0.9734, 0.4149, 0.05493, 0.3885, 0.05493, 0.3995, 0.973, 0.4294, 0.973, 0.6, 0.05201, 0.6478, 0.0546, 0.6587, 0.9734, 0.6141, 0.9686, 0.8689, 0.05996, 0.8344, 0.05996, 0.8368, 0.9734, 0.8691, 0.9734, 0.5405, 0.05201, 0.5201, 0.05201, 0.5381, 0.9686, 0.5573, 0.9686, 0.4149, 0.05493, 0.4476, 0.05226, 0.4692, 0.973, 0.4294, 0.973, 0.1568, 0.06066, 0.1426, 0.06066, 0.05363, 0.973, 0.08272, 0.973, 0.5607, 0.05201, 0.5405, 0.05201, 0.5573, 0.9686, 0.5764, 0.9686, 0.1695, 0.06066, 0.1568, 0.06066, 0.08272, 0.973, 0.1158, 0.973, 0.5805, 0.05201, 0.5607, 0.05201, 0.5764, 0.9686, 0.5954, 0.9686, 0.00168, 0.973, 0.003864, 0.5591, 0.107, 0.06066, 0.1426, 0.06066, 0.05363, 0.973, 0.8914, 0.9734, 0.9066, 0.5515, 0.9977, 0.5479, 1.001, 0.9711, 0.222, 0.973, 0.2282, 0.0553, 0.1918, 0.06066, 0.1889, 0.973, 0.2582, 0.973, 0.272, 0.05665, 0.2282, 0.0553, 0.222, 0.973, 0.7061, 0.9734, 0.6908, 0.05848, 0.7288, 0.05996, 0.7354, 0.9734, 0.6587, 0.9734, 0.6478, 0.0546, 0.6908, 0.05848, 0.7061, 0.9734, 0.107, 0.06066, 0.006829, 0.9712, 0.08075, 0.06066, 0.08075, 0.06066, 0.006829, 0.9712, 0.04328, 0.06066, 0.04328, 0.06066, 0.006829, 0.9712, 0.01465, 0.06066, 0.9066, 0.5515, 0.9584, 0.05554, 0.9848, 0.05611, 0.9584, 0.05554, 0.9066, 0.5515, 0.9323, 0.05704, 0.9323, 0.05704, 0.9066, 0.5515, 0.909, 0.05856, 0.974, 0.5449, 0.9066, 0.5515, 0.9098, 0.06282, 0.9806, 0.05727, 0.4692, 0.973, 0.4476, 0.05226, 0.4853, 0.05196, 0.5059, 0.973, 0.5059, 0.973, 0.4853, 0.05196, 0.5201, 0.05201, 0.5381, 0.9686])
me_plane_001.materials.append(mat_material_001)
me_plane_001.use_remesh_fix_poles = True
me_plane_001.use_remesh_preserve_attributes = False
me_plane_001.use_mirror_vertex_groups = False
me_plane_001.update()

# ---- objects
ob_camera = bpy.data.objects.new('Camera', cam_camera_002)
ob_cylinder_001 = bpy.data.objects.new('Cylinder.001', me_cylinder_001)
ob_cylinder_002 = bpy.data.objects.new('Cylinder.002', me_cylinder_002)
ob_cylinder_003 = bpy.data.objects.new('Cylinder.003', me_cylinder_003)
ob_cylinder = bpy.data.objects.new('Cylinder', me_cylinder)
ob_plane = bpy.data.objects.new('Plane', me_plane_001)
ob_sun = bpy.data.objects.new('Sun', light_sun)
ob_camera_001 = bpy.data.objects.new('Camera.001', cam_camera)

# ---- transforms, parenting, visibility, modifiers, constraints
ob_camera.location = (0.0, -7.9, 8.452)
ob_camera.rotation_euler = (0.7854, -0.0, 0.0)
ob_camera.lineart.crease_threshold = 0.0
ob_cylinder_001.location = (0.6455, -0.6225, 0.9837)
ob_cylinder_001.rotation_euler = (1.207e-08, 0.4089, 2.306)
ob_cylinder_001.scale = (0.03908, 0.03908, 1.092)
ob_cylinder_001.lineart.crease_threshold = 0.0
ob_cylinder_002.location = (0.6455, 0.6126, 0.9837)
ob_cylinder_002.rotation_euler = (1.207e-08, 0.4089, -2.306)
ob_cylinder_002.scale = (0.03908, 0.03908, 1.092)
ob_cylinder_002.lineart.crease_threshold = 0.0
ob_cylinder_003.location = (-0.6488, 0.6217, 0.9837)
ob_cylinder_003.rotation_euler = (1.207e-08, 0.4089, -0.8354)
ob_cylinder_003.scale = (0.03908, 0.03908, 1.092)
ob_cylinder_003.lineart.crease_threshold = 0.0
ob_cylinder.location = (-0.6488, -0.6134, 0.9837)
ob_cylinder.rotation_euler = (1.207e-08, 0.4089, 0.8351)
ob_cylinder.scale = (0.03908, 0.03908, 1.092)
ob_cylinder.lineart.crease_threshold = 0.0
ob_plane.location = (0.0, 0.0, 0.0)
ob_plane.lineart.crease_threshold = 0.0
ob_sun.location = (0.0, 0.0, 0.0)
ob_sun.lineart.crease_threshold = 0.0
ob_camera_001.location = (0.0, 0.0, 12.08)
ob_camera_001.lineart.crease_threshold = 0.0

# ---- collection membership
scene.collection.objects.link(ob_camera)
col_collection_2.objects.link(ob_cylinder_001)
col_collection_2.objects.link(ob_cylinder_002)
col_collection_2.objects.link(ob_cylinder_003)
col_collection_2.objects.link(ob_cylinder)
col_collection_2.objects.link(ob_plane)
col_collection_2.objects.link(ob_sun)
col_collection_2.objects.link(ob_camera_001)

# ---- scene / render settings (as saved in the file)
scene.camera = ob_camera
scene.frame_start = 1; scene.frame_end = 250; scene.frame_set(1)
scene.render.engine = 'BLENDER_EEVEE_NEXT'
scene.cycles.use_denoising = False
scene.cycles.samples = 128
scene.cycles.sampling_pattern = 'TABULATED_SOBOL'
scene.cycles.use_adaptive_sampling = False
scene.cycles.use_light_tree = False
scene.view_settings.view_transform = 'Filmic'
bpy.context.view_layer.update()
